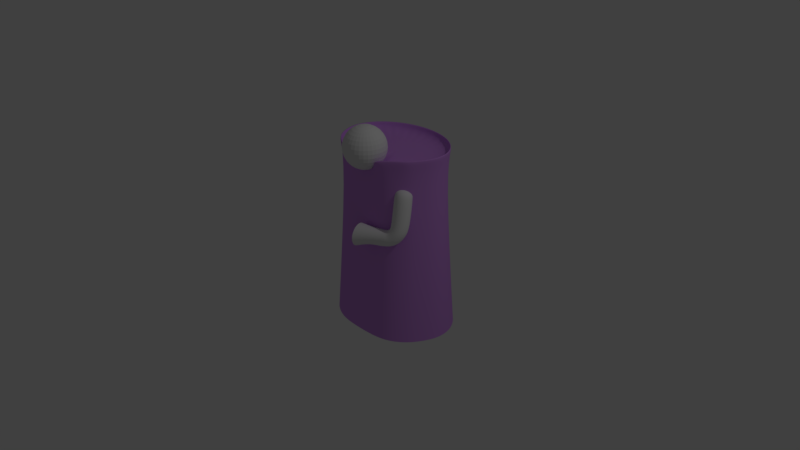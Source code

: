 # Source: Ogracsese.blend  (saved by Blender 2.79.0; exported with 4.5.12 LTS)
import bpy
from mathutils import Matrix  # noqa: F401  (used for matrix-valued properties, if any)

bpy.ops.wm.read_factory_settings(use_empty=True)
scene = bpy.context.scene
scene.name = 'Scene'

# ---- collections
col_collection_1 = bpy.data.collections.new('Collection 1'); scene.collection.children.link(col_collection_1)

# ---- materials (node trees are filled in below, after node groups)
mat_material_001 = bpy.data.materials.new('Material.001')
mat_material_001.alpha_threshold = 0.0
mat_material_001.roughness = 0.5

# ---- material node trees
mat_material_001.use_nodes = True; mat_material_001.node_tree.nodes.clear()
_N = mat_material_001.node_tree.nodes; _L = mat_material_001.node_tree.links
n0 = _N.new('ShaderNodeOutputMaterial'); n0.name = 'Material Output'; n0.location = (300, 300)
n1 = _N.new('ShaderNodeBsdfDiffuse'); n1.name = 'Diffuse BSDF'; n1.location = (10, 300)
n1.inputs[0].default_value = (0.609, 0.2741, 0.8, 1.0)
_L.new(n1.outputs[0], n0.inputs[0])
n0.is_active_output = True

# ---- world
world_world = bpy.data.worlds.new('World'); scene.world = world_world
world_world.color = (0.05088, 0.05088, 0.05088)
world_world.use_sun_shadow = False
world_world.sun_shadow_jitter_overblur = 0.0
world_world.cycles.sampling_method = 'MANUAL'

# ---- cameras
cam_camera = bpy.data.cameras.new('Camera')
cam_camera.clip_end = 100.0
cam_camera.lens = 35.0
cam_camera.sensor_width = 32.0
cam_camera.sensor_height = 18.0
cam_camera.ortho_scale = 7.314
cam_camera.dof.focus_distance = 0.0

# ---- lights
light_lamp = bpy.data.lights.new('Lamp', 'POINT')
light_lamp.transmission_factor = 0.0
light_lamp.cutoff_distance = 30.0
light_lamp.energy = 100.0
light_lamp.shadow_buffer_clip_start = 1.001
light_lamp.shadow_soft_size = 0.1
light_lamp.shadow_maximum_resolution = 0.006
light_lamp.use_absolute_resolution = True

# ---- meshes
me_cylinder_001 = bpy.data.meshes.new('Cylinder.001')
me_cylinder_001.from_pydata([(-2.145, 1.0, -3.378), (-0.8308, 3.026, 0.4509), (-2.145, 0.9808, -3.512), (-0.6041, 2.994, 0.4168), (-2.145, 0.9239, -3.64), (-0.38, 2.927, 0.4037), (-2.145, 0.8315, -3.759), (-0.1673, 2.83, 0.4124), (-2.145, 0.7071, -3.863), (0.02599, 2.705, 0.4423), (-2.145, 0.5556, -3.948), (0.1923, 2.557, 0.4923), (-2.145, 0.3827, -4.011), (0.3253, 2.391, 0.5606), (-2.145, 0.1951, -4.051), (0.4199, 2.215, 0.6444), (-2.145, 7.55e-08, -4.064), (0.4725, 2.035, 0.7406), (-2.145, -0.1951, -4.051), (0.4809, 1.858, 0.8455), (-2.145, -0.3827, -4.011), (0.445, 1.69, 0.9551), (-2.145, -0.5556, -3.948), (0.366, 1.538, 1.065), (-2.145, -0.7071, -3.863), (0.2471, 1.409, 1.171), (-2.145, -0.8315, -3.759), (0.09272, 1.306, 1.27), (-2.145, -0.9239, -3.64), (-0.09112, 1.234, 1.356), (-2.145, -0.9808, -3.512), (-0.2974, 1.196, 1.428), (-2.145, -1.0, -3.378), (-0.5181, 1.193, 1.482), (-2.145, -0.9808, -3.244), (-0.7449, 1.225, 1.516), (-2.145, -0.9239, -3.116), (-0.969, 1.291, 1.529), (-2.145, -0.8315, -2.997), (-1.182, 1.389, 1.52), (-2.145, -0.7071, -2.893), (-1.375, 1.514, 1.49), (-2.145, -0.5556, -2.808), (-1.541, 1.662, 1.44), (-2.145, -0.3827, -2.745), (-1.674, 1.827, 1.372), (-2.145, -0.1951, -2.706), (-1.769, 2.004, 1.288), (-2.145, 9.656e-07, -2.692), (-1.821, 2.184, 1.192), (-2.145, 0.1951, -2.706), (-1.83, 2.361, 1.087), (-2.145, 0.3827, -2.745), (-1.794, 2.529, 0.9776), (-2.145, 0.5556, -2.808), (-1.715, 2.68, 0.8676), (-2.145, 0.7071, -2.893), (-1.596, 2.81, 0.7615), (-2.145, 0.8315, -2.997), (-1.442, 2.913, 0.6632), (-2.145, 0.9239, -3.116), (-1.258, 2.984, 0.5765), (-2.145, 0.9808, -3.244), (-1.052, 3.023, 0.5048), (-0.1074, 1.207, 0.2635), (0.1023, 1.186, 0.2635), (0.304, 1.125, 0.2635), (0.4898, 1.025, 0.2635), (0.6527, 0.8917, 0.2635), (0.7864, 0.7288, 0.2635), (0.8857, 0.543, 0.2635), (0.9469, 0.3413, 0.2635), (0.9675, 0.1316, 0.2635), (0.9469, -0.07805, 0.2635), (0.8857, -0.2797, 0.2635), (0.7864, -0.4655, 0.2635), (0.6527, -0.6284, 0.2635), (0.4898, -0.7621, 0.2635), (0.304, -0.8614, 0.2635), (0.1023, -0.9226, 0.2635), (-0.1074, -0.9432, 0.2635), (-0.3171, -0.9226, 0.2635), (-0.5187, -0.8614, 0.2635), (-0.7046, -0.7621, 0.2635), (-0.8675, -0.6284, 0.2635), (-1.001, -0.4655, 0.2635), (-1.1, -0.2797, 0.2635), (-1.162, -0.07805, 0.2635), (-1.182, 0.1316, 0.2635), (-1.162, 0.3414, 0.2635), (-1.1, 0.543, 0.2635), (-1.001, 0.7288, 0.2635), (-0.8675, 0.8917, 0.2635), (-0.7046, 1.025, 0.2635), (-0.5187, 1.125, 0.2635), (-0.3171, 1.186, 0.2635), (0.2084, 1.048, -2.184), (0.4088, 0.9869, -2.184), (0.5935, 0.8882, -2.184), (0.7554, 0.7554, -2.184), (0.8882, 0.5935, -2.184), (0.9869, 0.4088, -2.184), (1.048, 0.2084, -2.184), (1.068, 6.157e-08, -2.184), (1.048, -0.2084, -2.184), (0.9869, -0.4088, -2.184), (0.8882, -0.5935, -2.184), (0.7554, -0.7554, -2.184), (0.5935, -0.8882, -2.184), (0.4088, -0.9869, -2.184), (0.2084, -1.048, -2.184), (-3.535e-07, -1.068, -2.184), (-0.2084, -1.048, -2.184), (-0.4088, -0.9869, -2.184), (-0.5935, -0.8882, -2.184), (-0.7554, -0.7554, -2.184), (-0.8882, -0.5935, -2.184), (-0.9869, -0.4088, -2.184), (-1.048, -0.2084, -2.184), (-1.068, 1.012e-06, -2.184), (-1.048, 0.2084, -2.184), (-0.9869, 0.4088, -2.184), (-0.8882, 0.5935, -2.184), (-0.7554, 0.7554, -2.184), (-0.5935, 0.8882, -2.184), (-0.4088, 0.9869, -2.184), (-0.2084, 1.048, -2.184), (-5.393e-09, 1.068, -2.184), (-3.563, 0.9887, -3.379), (-3.561, 0.9693, -3.513), (-3.558, 0.9123, -3.641), (-3.555, 0.8198, -3.76), (-3.55, 0.6954, -3.864), (-3.545, 0.5438, -3.949), (-3.539, 0.3709, -4.012), (-3.533, 0.1834, -4.051), (-3.528, -0.01165, -4.064), (-3.522, -0.2066, -4.051), (-3.517, -0.3941, -4.012), (-3.512, -0.5669, -3.948), (-3.509, -0.7182, -3.863), (-3.506, -0.8424, -3.759), (-3.504, -0.9347, -3.64), (-3.503, -0.9914, -3.512), (-3.504, -1.01, -3.378), (-3.506, -0.9911, -3.244), (-3.508, -0.9341, -3.116), (-3.512, -0.8416, -2.997), (-3.517, -0.7172, -2.893), (-3.522, -0.5656, -2.808), (-3.527, -0.3927, -2.745), (-3.533, -0.2052, -2.706), (-3.539, -0.01014, -2.693), (-3.545, 0.1848, -2.706), (-3.55, 0.3723, -2.745), (-3.554, 0.5451, -2.809), (-3.558, 0.6964, -2.894), (-3.561, 0.8206, -2.998), (-3.563, 0.9129, -3.117), (-3.563, 0.9696, -3.245), (-0.6535, 1.059, -3.269), (-0.528, 0.9977, -3.367), (-0.4124, 0.8976, -3.458), (-0.311, 0.7629, -3.538), (-0.2279, 0.5988, -3.603), (-0.166, 0.4116, -3.652), (-0.128, 0.2084, -3.682), (-0.1151, -0.00289, -3.692), (-0.128, -0.2142, -3.682), (-0.166, -0.4173, -3.652), (-0.2279, -0.6046, -3.603), (-0.311, -0.7687, -3.538), (-0.4124, -0.9034, -3.458), (-0.528, -1.003, -3.367), (-0.6535, -1.065, -3.269), (-0.784, -1.086, -3.166), (-0.9145, -1.065, -3.063), (-1.04, -1.003, -2.965), (-1.156, -0.9034, -2.874), (-1.257, -0.7687, -2.794), (-1.34, -0.6046, -2.729), (-1.402, -0.4173, -2.68), (-1.44, -0.2142, -2.651), (-1.453, -0.002889, -2.64), (-1.44, 0.2084, -2.651), (-1.402, 0.4116, -2.68), (-1.34, 0.5988, -2.729), (-1.257, 0.7629, -2.794), (-1.156, 0.8976, -2.874), (-1.04, 0.9977, -2.965), (-0.9145, 1.059, -3.063), (-0.784, 1.08, -3.166), (-0.2531, 1.128, -2.705), (-0.07101, 1.106, -2.754), (0.1041, 1.042, -2.802), (0.2655, 0.9379, -2.846), (0.407, 0.7976, -2.885), (0.5231, 0.6267, -2.917), (0.6094, 0.4317, -2.94), (0.6625, 0.2201, -2.955), (0.6805, 4.058e-08, -2.96), (0.6625, -0.2201, -2.955), (0.6094, -0.4317, -2.94), (0.5231, -0.6267, -2.917), (0.407, -0.7976, -2.885), (0.2655, -0.9379, -2.846), (0.1041, -1.042, -2.802), (-0.07101, -1.106, -2.754), (-0.2531, -1.128, -2.705), (-0.4353, -1.106, -2.655), (-0.6104, -1.042, -2.607), (-0.7718, -0.9379, -2.563), (-0.9133, -0.7976, -2.525), (-1.029, -0.6267, -2.493), (-1.116, -0.4317, -2.469), (-1.169, -0.2201, -2.455), (-1.187, 1.045e-06, -2.45), (-1.169, 0.2201, -2.455), (-1.116, 0.4317, -2.469), (-1.029, 0.6267, -2.493), (-0.9133, 0.7976, -2.525), (-0.7718, 0.9379, -2.563), (-0.6104, 1.042, -2.607), (-0.4353, 1.106, -2.655), (-1.415, 1.031, -3.461), (-1.352, 0.9671, -3.579), (-1.294, 0.8646, -3.687), (-1.243, 0.7278, -3.782), (-1.202, 0.5619, -3.859), (-1.172, 0.3734, -3.916), (-1.155, 0.1695, -3.95), (-1.149, -0.04195, -3.96), (-1.157, -0.2529, -3.946), (-1.178, -0.4551, -3.908), (-1.211, -0.641, -3.848), (-1.254, -0.8032, -3.768), (-1.306, -0.9357, -3.671), (-1.366, -1.033, -3.561), (-1.43, -1.092, -3.442), (-1.496, -1.11, -3.319), (-1.562, -1.086, -3.196), (-1.625, -1.022, -3.078), (-1.683, -0.9196, -2.97), (-1.734, -0.7828, -2.875), (-1.775, -0.617, -2.798), (-1.805, -0.4285, -2.742), (-1.823, -0.2246, -2.707), (-1.828, -0.01307, -2.697), (-1.82, 0.1979, -2.711), (-1.799, 0.4001, -2.749), (-1.766, 0.586, -2.809), (-1.723, 0.7482, -2.889), (-1.671, 0.8807, -2.986), (-1.611, 0.9782, -3.096), (-1.547, 1.037, -3.215), (-1.481, 1.055, -3.338), (-4.98, 1.424, -3.537), (-4.991, 1.399, -3.724), (-5.01, 1.321, -3.904), (-5.034, 1.195, -4.07), (-5.064, 1.024, -4.215), (-5.099, 0.8153, -4.335), (-5.136, 0.5767, -4.424), (-5.175, 0.3174, -4.479), (-5.214, 0.0475, -4.497), (-5.252, -0.2228, -4.479), (-5.287, -0.4829, -4.425), (-5.317, -0.7231, -4.337), (-5.342, -0.9339, -4.218), (-5.361, -1.107, -4.073), (-5.373, -1.237, -3.908), (-5.377, -1.317, -3.728), (-5.373, -1.345, -3.541), (-5.362, -1.32, -3.354), (-5.344, -1.243, -3.174), (-5.319, -1.117, -3.008), (-5.289, -0.9456, -2.863), (-5.255, -0.7369, -2.743), (-5.217, -0.4983, -2.654), (-5.178, -0.239, -2.599), (-5.139, 0.03091, -2.581), (-5.101, 0.3012, -2.599), (-5.067, 0.5614, -2.653), (-5.036, 0.8015, -2.741), (-5.011, 1.012, -2.86), (-4.992, 1.186, -3.005), (-4.981, 1.315, -3.17), (-4.977, 1.395, -3.35), (-0.2623, 1.364, 0.4484), (-0.05473, 1.341, 0.4379), (0.1467, 1.28, 0.4339), (0.3342, 1.185, 0.4366), (0.5007, 1.059, 0.4458), (0.6396, 0.9058, 0.4612), (0.7456, 0.7326, 0.4823), (0.8148, 0.5455, 0.5081), (0.8443, 0.3519, 0.5377), (0.8332, 0.1591, 0.57), (0.7817, -0.02544, 0.6038), (0.692, -0.1946, 0.6376), (0.5674, -0.342, 0.6703), (0.4127, -0.4618, 0.7006), (0.2339, -0.5495, 0.7273), (0.03784, -0.6018, 0.7493), (-0.1679, -0.6165, 0.7659), (-0.3755, -0.5932, 0.7764), (-0.577, -0.5327, 0.7804), (-0.7645, -0.4374, 0.7778), (-0.9309, -0.3109, 0.7685), (-1.07, -0.1581, 0.7531), (-1.176, 0.01513, 0.7321), (-1.245, 0.2022, 0.7062), (-1.275, 0.3958, 0.6766), (-1.263, 0.5886, 0.6443), (-1.212, 0.7731, 0.6105), (-1.122, 0.9423, 0.5767), (-0.9977, 1.09, 0.544), (-0.843, 1.21, 0.5137), (-0.6642, 1.297, 0.487), (-0.4681, 1.349, 0.465)], [], [(288, 1, 3, 289), (289, 3, 5, 290), (290, 5, 7, 291), (291, 7, 9, 292), (292, 9, 11, 293), (293, 11, 13, 294), (294, 13, 15, 295), (295, 15, 17, 296), (296, 17, 19, 297), (297, 19, 21, 298), (298, 21, 23, 299), (299, 23, 25, 300), (300, 25, 27, 301), (301, 27, 29, 302), (302, 29, 31, 303), (303, 31, 33, 304), (304, 33, 35, 305), (305, 35, 37, 306), (306, 37, 39, 307), (307, 39, 41, 308), (308, 41, 43, 309), (309, 43, 45, 310), (310, 45, 47, 311), (311, 47, 49, 312), (312, 49, 51, 313), (313, 51, 53, 314), (314, 53, 55, 315), (315, 55, 57, 316), (316, 57, 59, 317), (317, 59, 61, 318), (3, 1, 63, 61, 59, 57, 55, 53, 51, 49, 47, 45, 43, 41, 39, 37, 35, 33, 31, 29, 27, 25, 23, 21, 19, 17, 15, 13, 11, 9, 7, 5), (318, 61, 63, 319), (319, 63, 1, 288), (4, 6, 131, 130), (126, 95, 64, 127), (125, 94, 95, 126), (124, 93, 94, 125), (123, 92, 93, 124), (122, 91, 92, 123), (121, 90, 91, 122), (120, 89, 90, 121), (119, 88, 89, 120), (118, 87, 88, 119), (117, 86, 87, 118), (116, 85, 86, 117), (115, 84, 85, 116), (114, 83, 84, 115), (113, 82, 83, 114), (112, 81, 82, 113), (111, 80, 81, 112), (110, 79, 80, 111), (109, 78, 79, 110), (108, 77, 78, 109), (107, 76, 77, 108), (106, 75, 76, 107), (105, 74, 75, 106), (104, 73, 74, 105), (103, 72, 73, 104), (102, 71, 72, 103), (101, 70, 71, 102), (100, 69, 70, 101), (99, 68, 69, 100), (98, 67, 68, 99), (97, 66, 67, 98), (96, 65, 66, 97), (127, 64, 65, 96), (192, 127, 96, 193), (193, 96, 97, 194), (194, 97, 98, 195), (195, 98, 99, 196), (196, 99, 100, 197), (197, 100, 101, 198), (198, 101, 102, 199), (199, 102, 103, 200), (200, 103, 104, 201), (201, 104, 105, 202), (202, 105, 106, 203), (203, 106, 107, 204), (204, 107, 108, 205), (205, 108, 109, 206), (206, 109, 110, 207), (207, 110, 111, 208), (208, 111, 112, 209), (209, 112, 113, 210), (210, 113, 114, 211), (211, 114, 115, 212), (212, 115, 116, 213), (213, 116, 117, 214), (214, 117, 118, 215), (215, 118, 119, 216), (216, 119, 120, 217), (217, 120, 121, 218), (218, 121, 122, 219), (219, 122, 123, 220), (220, 123, 124, 221), (221, 124, 125, 222), (222, 125, 126, 223), (223, 126, 127, 192), (22, 24, 140, 139), (40, 42, 149, 148), (58, 60, 158, 157), (14, 16, 136, 135), (32, 34, 145, 144), (50, 52, 154, 153), (6, 8, 132, 131), (24, 26, 141, 140), (42, 44, 150, 149), (60, 62, 159, 158), (16, 18, 137, 136), (34, 36, 146, 145), (52, 54, 155, 154), (8, 10, 133, 132), (26, 28, 142, 141), (44, 46, 151, 150), (0, 2, 129, 128), (62, 0, 128, 159), (18, 20, 138, 137), (36, 38, 147, 146), (54, 56, 156, 155), (10, 12, 134, 133), (28, 30, 143, 142), (46, 48, 152, 151), (2, 4, 130, 129), (20, 22, 139, 138), (38, 40, 148, 147), (56, 58, 157, 156), (12, 14, 135, 134), (30, 32, 144, 143), (48, 50, 153, 152), (254, 190, 191, 255), (253, 189, 190, 254), (252, 188, 189, 253), (251, 187, 188, 252), (250, 186, 187, 251), (249, 185, 186, 250), (248, 184, 185, 249), (247, 183, 184, 248), (246, 182, 183, 247), (245, 181, 182, 246), (244, 180, 181, 245), (243, 179, 180, 244), (242, 178, 179, 243), (241, 177, 178, 242), (240, 176, 177, 241), (239, 175, 176, 240), (238, 174, 175, 239), (237, 173, 174, 238), (236, 172, 173, 237), (235, 171, 172, 236), (234, 170, 171, 235), (233, 169, 170, 234), (232, 168, 169, 233), (231, 167, 168, 232), (230, 166, 167, 231), (229, 165, 166, 230), (228, 164, 165, 229), (227, 163, 164, 228), (226, 162, 163, 227), (225, 161, 162, 226), (224, 160, 161, 225), (255, 191, 160, 224), (190, 223, 192, 191), (189, 222, 223, 190), (188, 221, 222, 189), (187, 220, 221, 188), (186, 219, 220, 187), (185, 218, 219, 186), (184, 217, 218, 185), (183, 216, 217, 184), (182, 215, 216, 183), (181, 214, 215, 182), (180, 213, 214, 181), (179, 212, 213, 180), (178, 211, 212, 179), (177, 210, 211, 178), (176, 209, 210, 177), (175, 208, 209, 176), (174, 207, 208, 175), (173, 206, 207, 174), (172, 205, 206, 173), (171, 204, 205, 172), (170, 203, 204, 171), (169, 202, 203, 170), (168, 201, 202, 169), (167, 200, 201, 168), (166, 199, 200, 167), (165, 198, 199, 166), (164, 197, 198, 165), (163, 196, 197, 164), (162, 195, 196, 163), (161, 194, 195, 162), (160, 193, 194, 161), (191, 192, 193, 160), (0, 255, 224, 2), (2, 224, 225, 4), (4, 225, 226, 6), (6, 226, 227, 8), (8, 227, 228, 10), (10, 228, 229, 12), (12, 229, 230, 14), (14, 230, 231, 16), (16, 231, 232, 18), (18, 232, 233, 20), (20, 233, 234, 22), (22, 234, 235, 24), (24, 235, 236, 26), (26, 236, 237, 28), (28, 237, 238, 30), (30, 238, 239, 32), (32, 239, 240, 34), (34, 240, 241, 36), (36, 241, 242, 38), (38, 242, 243, 40), (40, 243, 244, 42), (42, 244, 245, 44), (44, 245, 246, 46), (46, 246, 247, 48), (48, 247, 248, 50), (50, 248, 249, 52), (52, 249, 250, 54), (54, 250, 251, 56), (56, 251, 252, 58), (58, 252, 253, 60), (60, 253, 254, 62), (62, 254, 255, 0), (128, 129, 257, 256), (155, 156, 284, 283), (142, 143, 271, 270), (129, 130, 258, 257), (156, 157, 285, 284), (143, 144, 272, 271), (130, 131, 259, 258), (157, 158, 286, 285), (144, 145, 273, 272), (131, 132, 260, 259), (158, 159, 287, 286), (145, 146, 274, 273), (132, 133, 261, 260), (159, 128, 256, 287), (146, 147, 275, 274), (133, 134, 262, 261), (147, 148, 276, 275), (134, 135, 263, 262), (148, 149, 277, 276), (135, 136, 264, 263), (149, 150, 278, 277), (136, 137, 265, 264), (150, 151, 279, 278), (137, 138, 266, 265), (151, 152, 280, 279), (138, 139, 267, 266), (152, 153, 281, 280), (139, 140, 268, 267), (153, 154, 282, 281), (140, 141, 269, 268), (154, 155, 283, 282), (141, 142, 270, 269), (95, 319, 288, 64), (94, 318, 319, 95), (93, 317, 318, 94), (92, 316, 317, 93), (91, 315, 316, 92), (90, 314, 315, 91), (89, 313, 314, 90), (88, 312, 313, 89), (87, 311, 312, 88), (86, 310, 311, 87), (85, 309, 310, 86), (84, 308, 309, 85), (83, 307, 308, 84), (82, 306, 307, 83), (81, 305, 306, 82), (80, 304, 305, 81), (79, 303, 304, 80), (78, 302, 303, 79), (77, 301, 302, 78), (76, 300, 301, 77), (75, 299, 300, 76), (74, 298, 299, 75), (73, 297, 298, 74), (72, 296, 297, 73), (71, 295, 296, 72), (70, 294, 295, 71), (69, 293, 294, 70), (68, 292, 293, 69), (67, 291, 292, 68), (66, 290, 291, 67), (65, 289, 290, 66), (64, 288, 289, 65)])
me_cylinder_001.polygons.foreach_set('use_smooth', [True] * 289)
me_cylinder_001.use_remesh_preserve_volume = False
me_cylinder_001.use_remesh_preserve_attributes = False
me_cylinder_001.use_mirror_vertex_groups = False
me_cylinder_001.update()
me_sphere = bpy.data.meshes.new('Sphere')
me_sphere.from_pydata([(0.0, 0.1951, 0.9808), (0.0, 0.3827, 0.9239), (0.0, 0.5556, 0.8315), (0.0, 0.7071, 0.7071), (0.0, 0.8315, 0.5556), (0.0, 0.9239, 0.3827), (0.0, 0.9808, 0.1951), (0.0, 1.0, 7.55e-08), (0.0, 0.9808, -0.1951), (0.0, 0.5556, -0.8315), (0.03806, 0.1913, 0.9808), (0.07466, 0.3753, 0.9239), (0.1084, 0.5449, 0.8315), (0.1379, 0.6935, 0.7071), (0.1622, 0.8155, 0.5556), (0.1802, 0.9061, 0.3827), (0.1913, 0.9619, 0.1951), (0.1951, 0.9808, 7.55e-08), (0.1913, 0.9619, -0.1951), (0.1802, 0.9061, -0.3827), (0.1622, 0.8155, -0.5556), (0.1379, 0.6935, -0.7071), (0.1084, 0.5449, -0.8315), (0.07466, 0.3753, -0.9239), (0.03806, 0.1913, -0.9808), (0.07466, 0.1802, 0.9808), (0.1464, 0.3536, 0.9239), (0.2126, 0.5133, 0.8315), (0.2706, 0.6533, 0.7071), (0.3182, 0.7682, 0.5556), (0.3536, 0.8536, 0.3827), (0.3753, 0.9061, 0.1951), (0.3827, 0.9239, 7.55e-08), (0.3753, 0.9061, -0.1951), (0.3536, 0.8536, -0.3827), (0.3182, 0.7682, -0.5556), (0.2706, 0.6533, -0.7071), (0.2126, 0.5133, -0.8315), (0.1464, 0.3536, -0.9239), (0.07466, 0.1802, -0.9808), (0.1084, 0.1622, 0.9808), (0.2126, 0.3182, 0.9239), (0.3087, 0.4619, 0.8315), (0.3928, 0.5879, 0.7071), (0.4619, 0.6913, 0.5556), (0.5133, 0.7682, 0.3827), (0.5449, 0.8155, 0.1951), (0.5556, 0.8315, 7.55e-08), (0.5449, 0.8155, -0.1951), (0.5133, 0.7682, -0.3827), (0.4619, 0.6913, -0.5556), (0.3928, 0.5879, -0.7071), (0.3087, 0.4619, -0.8315), (0.2126, 0.3182, -0.9239), (0.1084, 0.1622, -0.9808), (0.1379, 0.1379, 0.9808), (0.2706, 0.2706, 0.9239), (0.3928, 0.3928, 0.8315), (0.5, 0.5, 0.7071), (0.5879, 0.5879, 0.5556), (0.6533, 0.6533, 0.3827), (0.6935, 0.6935, 0.1951), (0.7071, 0.7071, 7.55e-08), (0.6935, 0.6935, -0.1951), (0.6533, 0.6533, -0.3827), (0.5879, 0.5879, -0.5556), (0.5, 0.5, -0.7071), (0.3928, 0.3928, -0.8315), (0.2706, 0.2706, -0.9239), (0.1379, 0.1379, -0.9808), (0.1622, 0.1084, 0.9808), (0.3182, 0.2126, 0.9239), (0.4619, 0.3087, 0.8315), (0.5879, 0.3928, 0.7071), (0.6913, 0.4619, 0.5556), (0.7682, 0.5133, 0.3827), (0.8155, 0.5449, 0.1951), (0.8315, 0.5556, 7.55e-08), (0.8155, 0.5449, -0.1951), (0.7682, 0.5133, -0.3827), (0.6913, 0.4619, -0.5556), (0.5879, 0.3928, -0.7071), (0.4619, 0.3087, -0.8315), (0.3182, 0.2126, -0.9239), (0.1622, 0.1084, -0.9808), (0.1802, 0.07466, 0.9808), (0.3536, 0.1464, 0.9239), (0.5133, 0.2126, 0.8315), (0.6533, 0.2706, 0.7071), (0.7682, 0.3182, 0.5556), (0.8536, 0.3536, 0.3827), (0.9061, 0.3753, 0.1951), (0.9239, 0.3827, 7.55e-08), (0.9061, 0.3753, -0.1951), (0.8536, 0.3536, -0.3827), (0.7682, 0.3182, -0.5556), (0.6533, 0.2706, -0.7071), (0.5133, 0.2126, -0.8315), (0.3536, 0.1464, -0.9239), (0.1802, 0.07466, -0.9808), (0.1913, 0.03806, 0.9808), (0.3753, 0.07466, 0.9239), (0.5449, 0.1084, 0.8315), (0.6935, 0.1379, 0.7071), (0.8155, 0.1622, 0.5556), (0.9061, 0.1802, 0.3827), (0.9619, 0.1913, 0.1951), (0.9808, 0.1951, 7.55e-08), (0.9619, 0.1913, -0.1951), (0.9061, 0.1802, -0.3827), (0.8155, 0.1622, -0.5556), (0.6935, 0.1379, -0.7071), (0.5449, 0.1084, -0.8315), (0.3753, 0.07466, -0.9239), (0.1913, 0.03806, -0.9808), (0.1951, -3.266e-07, 0.9808), (0.3827, -3.192e-07, 0.9239), (0.5556, -3.117e-07, 0.8315), (0.7071, -3.192e-07, 0.7071), (0.8315, -3.341e-07, 0.5556), (0.9239, -2.745e-07, 0.3827), (0.9808, -3.937e-07, 0.1951), (1.0, -3.788e-07, 7.55e-08), (0.9808, -3.937e-07, -0.1951), (0.9239, -2.298e-07, -0.3827), (0.8315, -3.341e-07, -0.5556), (0.7071, -3.192e-07, -0.7071), (0.5556, -3.415e-07, -0.8315), (0.3827, -3.043e-07, -0.9239), (0.1951, -3.08e-07, -0.9808), (0.1913, -0.03806, 0.9808), (0.3753, -0.07466, 0.9239), (0.5449, -0.1084, 0.8315), (0.6935, -0.138, 0.7071), (0.8155, -0.1622, 0.5556), (0.9061, -0.1802, 0.3827), (0.9619, -0.1913, 0.1951), (0.9808, -0.1951, 7.55e-08), (0.9619, -0.1913, -0.1951), (0.9061, -0.1802, -0.3827), (0.8155, -0.1622, -0.5556), (0.6935, -0.138, -0.7071), (0.5449, -0.1084, -0.8315), (0.3753, -0.07466, -0.9239), (0.1913, -0.03806, -0.9808), (0.1802, -0.07466, 0.9808), (0.3536, -0.1464, 0.9239), (0.5133, -0.2126, 0.8315), (0.6533, -0.2706, 0.7071), (0.7682, -0.3182, 0.5556), (0.8536, -0.3536, 0.3827), (0.9061, -0.3753, 0.1951), (0.9239, -0.3827, 7.55e-08), (0.9061, -0.3753, -0.1951), (0.8536, -0.3536, -0.3827), (0.7682, -0.3182, -0.5556), (0.6533, -0.2706, -0.7071), (0.5133, -0.2126, -0.8315), (0.3536, -0.1464, -0.9239), (0.1802, -0.07466, -0.9808), (0.1622, -0.1084, 0.9808), (0.3182, -0.2126, 0.9239), (0.4619, -0.3087, 0.8315), (0.5879, -0.3928, 0.7071), (0.6913, -0.4619, 0.5556), (0.7682, -0.5133, 0.3827), (0.8155, -0.5449, 0.1951), (0.8315, -0.5556, 7.55e-08), (0.8155, -0.5449, -0.1951), (0.7682, -0.5133, -0.3827), (0.6913, -0.4619, -0.5556), (0.5879, -0.3928, -0.7071), (0.4619, -0.3087, -0.8315), (0.3182, -0.2126, -0.9239), (0.1622, -0.1084, -0.9808), (0.1379, -0.138, 0.9808), (0.2706, -0.2706, 0.9239), (0.3928, -0.3928, 0.8315), (0.5, -0.5, 0.7071), (0.5879, -0.5879, 0.5556), (0.6533, -0.6533, 0.3827), (0.6935, -0.6935, 0.1951), (0.7071, -0.7071, 7.55e-08), (0.6935, -0.6935, -0.1951), (0.6533, -0.6533, -0.3827), (0.5879, -0.5879, -0.5556), (0.5, -0.5, -0.7071), (0.3928, -0.3928, -0.8315), (0.2706, -0.2706, -0.9239), (0.1379, -0.138, -0.9808), (0.1084, -0.1622, 0.9808), (0.2126, -0.3182, 0.9239), (0.3087, -0.4619, 0.8315), (0.3928, -0.5879, 0.7071), (0.4619, -0.6913, 0.5556), (0.5133, -0.7682, 0.3827), (0.5449, -0.8155, 0.1951), (0.5556, -0.8315, 7.55e-08), (0.5449, -0.8155, -0.1951), (0.5133, -0.7682, -0.3827), (0.4619, -0.6913, -0.5556), (0.3928, -0.5879, -0.7071), (0.3087, -0.4619, -0.8315), (0.2126, -0.3182, -0.9239), (0.1084, -0.1622, -0.9808), (0.0, -3.258e-07, -1.0), (0.07466, -0.1802, 0.9808), (0.1464, -0.3536, 0.9239), (0.2126, -0.5133, 0.8315), (0.2706, -0.6533, 0.7071), (0.3182, -0.7682, 0.5556), (0.3536, -0.8536, 0.3827), (0.3753, -0.9061, 0.1951), (0.3827, -0.9239, 7.55e-08), (0.3753, -0.9061, -0.1951), (0.3536, -0.8536, -0.3827), (0.3182, -0.7682, -0.5556), (0.2706, -0.6533, -0.7071), (0.2126, -0.5133, -0.8315), (0.1464, -0.3536, -0.9239), (0.07466, -0.1802, -0.9808), (0.03806, -0.1913, 0.9808), (0.07466, -0.3753, 0.9239), (0.1084, -0.5449, 0.8315), (0.1379, -0.6935, 0.7071), (0.1622, -0.8155, 0.5556), (0.1802, -0.9061, 0.3827), (0.1913, -0.9619, 0.1951), (0.1951, -0.9808, 7.55e-08), (0.1913, -0.9619, -0.1951), (0.1802, -0.9061, -0.3827), (0.1622, -0.8155, -0.5556), (0.1379, -0.6935, -0.7071), (0.1084, -0.5449, -0.8315), (0.07466, -0.3753, -0.9239), (0.03806, -0.1913, -0.9808), (-7.212e-09, -0.1951, 0.9808), (4.122e-08, -0.3827, 0.9239), (2.632e-08, -0.5556, 0.8315), (-2.584e-08, -0.7071, 0.7071), (-8.544e-08, -0.8315, 0.5556), (6.357e-08, -0.9239, 0.3827), (-8.544e-08, -0.9808, 0.1951), (-1.003e-07, -1.0, 7.55e-08), (-8.544e-08, -0.9808, -0.1951), (6.357e-08, -0.9239, -0.3827), (-8.544e-08, -0.8315, -0.5556), (-2.584e-08, -0.7071, -0.7071), (-1.094e-08, -0.5556, -0.8315), (3.964e-09, -0.3827, -0.9239), (3.964e-09, -0.1951, -0.9808), (-0.03806, -0.1913, 0.9808), (-0.07466, -0.3753, 0.9239), (-0.1084, -0.5449, 0.8315), (-0.1379, -0.6935, 0.7071), (-0.1622, -0.8155, 0.5556), (-0.1802, -0.9061, 0.3827), (-0.1913, -0.9619, 0.1951), (-0.1951, -0.9808, 7.55e-08), (-0.1913, -0.9619, -0.1951), (-0.1802, -0.9061, -0.3827), (-0.1622, -0.8155, -0.5556), (-0.1379, -0.6935, -0.7071), (-0.1084, -0.5449, -0.8315), (-0.07466, -0.3753, -0.9239), (-0.03806, -0.1913, -0.9808), (-0.07466, -0.1802, 0.9808), (-0.1464, -0.3536, 0.9239), (-0.2126, -0.5133, 0.8315), (-0.2706, -0.6533, 0.7071), (-0.3182, -0.7682, 0.5556), (-0.3536, -0.8536, 0.3827), (-0.3753, -0.9061, 0.1951), (-0.3827, -0.9239, 7.55e-08), (-0.3753, -0.9061, -0.1951), (-0.3536, -0.8536, -0.3827), (-0.3182, -0.7682, -0.5556), (-0.2706, -0.6533, -0.7071), (-0.2126, -0.5133, -0.8315), (-0.1464, -0.3536, -0.9239), (-0.07466, -0.1802, -0.9808), (-0.1084, -0.1622, 0.9808), (-0.2126, -0.3182, 0.9239), (-0.3087, -0.4619, 0.8315), (-0.3928, -0.5879, 0.7071), (-0.4619, -0.6913, 0.5556), (-0.5133, -0.7682, 0.3827), (-0.5449, -0.8155, 0.1951), (-0.5556, -0.8315, 7.55e-08), (-0.5449, -0.8155, -0.1951), (-0.5133, -0.7682, -0.3827), (-0.4619, -0.6913, -0.5556), (-0.3928, -0.5879, -0.7071), (-0.3087, -0.4619, -0.8315), (-0.2126, -0.3182, -0.9239), (-0.1084, -0.1622, -0.9808), (-2.304e-07, -5.562e-07, 1.0), (-0.1379, -0.138, 0.9808), (-0.2706, -0.2706, 0.9239), (-0.3928, -0.3928, 0.8315), (-0.5, -0.5, 0.7071), (-0.5879, -0.5879, 0.5556), (-0.6533, -0.6533, 0.3827), (-0.6935, -0.6935, 0.1951), (-0.7071, -0.7071, 7.55e-08), (-0.6935, -0.6935, -0.1951), (-0.6533, -0.6533, -0.3827), (-0.5879, -0.5879, -0.5556), (-0.5, -0.5, -0.7071), (-0.3928, -0.3928, -0.8315), (-0.2706, -0.2706, -0.9239), (-0.1379, -0.1379, -0.9808), (-0.1622, -0.1084, 0.9808), (-0.3182, -0.2126, 0.9239), (-0.4619, -0.3087, 0.8315), (-0.5879, -0.3928, 0.7071), (-0.6913, -0.4619, 0.5556), (-0.7682, -0.5133, 0.3827), (-0.8155, -0.5449, 0.1951), (-0.8315, -0.5556, 7.55e-08), (-0.8155, -0.5449, -0.1951), (-0.7682, -0.5133, -0.3827), (-0.6913, -0.4619, -0.5556), (-0.5879, -0.3928, -0.7071), (-0.4619, -0.3087, -0.8315), (-0.3182, -0.2126, -0.9239), (-0.1622, -0.1084, -0.9808), (-0.1802, -0.07466, 0.9808), (-0.3536, -0.1464, 0.9239), (-0.5133, -0.2126, 0.8315), (-0.6533, -0.2706, 0.7071), (-0.7682, -0.3182, 0.5556), (-0.8536, -0.3536, 0.3827), (-0.9061, -0.3753, 0.1951), (-0.9239, -0.3827, 7.55e-08), (-0.9061, -0.3753, -0.1951), (-0.8536, -0.3536, -0.3827), (-0.7682, -0.3182, -0.5556), (-0.6533, -0.2706, -0.7071), (-0.5133, -0.2126, -0.8315), (-0.3536, -0.1464, -0.9239), (-0.1802, -0.07466, -0.9808), (-0.1913, -0.03806, 0.9808), (-0.3753, -0.07466, 0.9239), (-0.5449, -0.1084, 0.8315), (-0.6935, -0.1379, 0.7071), (-0.8155, -0.1622, 0.5556), (-0.9061, -0.1802, 0.3827), (-0.9619, -0.1913, 0.1951), (-0.9808, -0.1951, 7.55e-08), (-0.9619, -0.1913, -0.1951), (-0.9061, -0.1802, -0.3827), (-0.8155, -0.1622, -0.5556), (-0.6935, -0.1379, -0.7071), (-0.5449, -0.1084, -0.8315), (-0.3753, -0.07466, -0.9239), (-0.1913, -0.03806, -0.9808), (-0.1951, -3.117e-07, 0.9808), (-0.3827, -2.819e-07, 0.9239), (-0.5556, -2.819e-07, 0.8315), (-0.7071, -1.851e-07, 0.7071), (-0.8315, -1.404e-07, 0.5556), (-0.9239, -3.192e-07, 0.3827), (-0.9808, -9.567e-08, 0.1951), (-1.0, -1.404e-07, 7.55e-08), (-0.9808, -9.567e-08, -0.1951), (-0.9239, -3.192e-07, -0.3827), (-0.8315, -1.404e-07, -0.5556), (-0.7071, -1.851e-07, -0.7071), (-0.5556, -2.596e-07, -0.8315), (-0.3827, -2.521e-07, -0.9239), (-0.1951, -3.155e-07, -0.9808), (-0.1913, 0.03806, 0.9808), (-0.3753, 0.07466, 0.9239), (-0.5449, 0.1084, 0.8315), (-0.6935, 0.1379, 0.7071), (-0.8155, 0.1622, 0.5556), (-0.9061, 0.1802, 0.3827), (-0.9619, 0.1913, 0.1951), (-0.9808, 0.1951, 7.55e-08), (-0.9619, 0.1913, -0.1951), (-0.9061, 0.1802, -0.3827), (-0.8155, 0.1622, -0.5556), (-0.6935, 0.1379, -0.7071), (-0.5449, 0.1084, -0.8315), (-0.3753, 0.07466, -0.9239), (-0.1913, 0.03806, -0.9808), (-0.1802, 0.07466, 0.9808), (-0.3536, 0.1464, 0.9239), (-0.5133, 0.2126, 0.8315), (-0.6533, 0.2706, 0.7071), (-0.7682, 0.3182, 0.5556), (-0.8536, 0.3536, 0.3827), (-0.9061, 0.3753, 0.1951), (-0.9239, 0.3827, 7.55e-08), (-0.9061, 0.3753, -0.1951), (-0.8536, 0.3536, -0.3827), (-0.7682, 0.3182, -0.5556), (-0.6533, 0.2706, -0.7071), (-0.5133, 0.2126, -0.8315), (-0.3536, 0.1464, -0.9239), (-0.1802, 0.07466, -0.9808), (-0.1622, 0.1084, 0.9808), (-0.3182, 0.2126, 0.9239), (-0.4619, 0.3087, 0.8315), (-0.5879, 0.3928, 0.7071), (-0.6913, 0.4619, 0.5556), (-0.7682, 0.5133, 0.3827), (-0.8155, 0.5449, 0.1951), (-0.8315, 0.5556, 7.55e-08), (-0.8155, 0.5449, -0.1951), (-0.7682, 0.5133, -0.3827), (-0.6913, 0.4619, -0.5556), (-0.5879, 0.3928, -0.7071), (-0.4619, 0.3087, -0.8315), (-0.3182, 0.2126, -0.9239), (-0.1622, 0.1084, -0.9808), (-0.1379, 0.1379, 0.9808), (-0.2706, 0.2706, 0.9239), (-0.3928, 0.3928, 0.8315), (-0.5, 0.5, 0.7071), (-0.5879, 0.5879, 0.5556), (-0.6533, 0.6533, 0.3827), (-0.6935, 0.6935, 0.1951), (-0.7071, 0.7071, 7.55e-08), (-0.6935, 0.6935, -0.1951), (-0.6533, 0.6533, -0.3827), (-0.5879, 0.5879, -0.5556), (-0.5, 0.5, -0.7071), (-0.3928, 0.3928, -0.8315), (-0.2706, 0.2706, -0.9239), (-0.1379, 0.1379, -0.9808), (-0.1084, 0.1622, 0.9808), (-0.2126, 0.3182, 0.9239), (-0.3087, 0.4619, 0.8315), (-0.3928, 0.5879, 0.7071), (-0.4619, 0.6913, 0.5556), (-0.5133, 0.7682, 0.3827), (-0.5449, 0.8155, 0.1951), (-0.5556, 0.8315, 7.55e-08), (-0.5449, 0.8155, -0.1951), (-0.5133, 0.7682, -0.3827), (-0.4619, 0.6913, -0.5556), (-0.3928, 0.5879, -0.7071), (-0.3087, 0.4619, -0.8315), (-0.2126, 0.3182, -0.9239), (-0.1084, 0.1622, -0.9808), (-0.07466, 0.1802, 0.9808), (-0.1464, 0.3536, 0.9239), (-0.2126, 0.5133, 0.8315), (-0.2706, 0.6533, 0.7071), (-0.3182, 0.7682, 0.5556), (-0.3536, 0.8536, 0.3827), (-0.3753, 0.9061, 0.1951), (-0.3827, 0.9239, 7.55e-08), (-0.3753, 0.9061, -0.1951), (-0.3536, 0.8536, -0.3827), (-0.3182, 0.7682, -0.5556), (-0.2706, 0.6533, -0.7071), (-0.2126, 0.5133, -0.8315), (-0.1464, 0.3536, -0.9239), (-0.07466, 0.1802, -0.9808), (-0.03806, 0.1913, 0.9808), (-0.07466, 0.3753, 0.9239), (-0.1084, 0.5449, 0.8315), (-0.1379, 0.6935, 0.7071), (-0.1622, 0.8155, 0.5556), (-0.1802, 0.9061, 0.3827), (-0.1913, 0.9619, 0.1951), (-0.1951, 0.9808, 7.55e-08), (-0.1913, 0.9619, -0.1951), (-0.1802, 0.9061, -0.3827), (-0.1622, 0.8155, -0.5556), (-0.1379, 0.6935, -0.7071), (-0.1084, 0.5449, -0.8315), (-0.07466, 0.3753, -0.9239), (-0.03806, 0.1913, -0.9808), (6.357e-08, 0.9239, -0.3827), (2.722e-07, 0.8315, -0.5556), (1.53e-07, 0.7071, -0.7071), (7.847e-08, 0.3827, -0.9239), (1.514e-08, 0.1951, -0.9808)], [], [(478, 477, 19, 20), (3, 2, 12, 13), (479, 478, 20, 21), (4, 3, 13, 14), (9, 479, 21, 22), (5, 4, 14, 15), (480, 9, 22, 23), (6, 5, 15, 16), (481, 480, 23, 24), (7, 6, 16, 17), (0, 296, 10), (205, 481, 24), (8, 7, 17, 18), (1, 0, 10, 11), (477, 8, 18, 19), (2, 1, 11, 12), (11, 10, 25, 26), (19, 18, 33, 34), (12, 11, 26, 27), (20, 19, 34, 35), (13, 12, 27, 28), (21, 20, 35, 36), (14, 13, 28, 29), (22, 21, 36, 37), (15, 14, 29, 30), (23, 22, 37, 38), (16, 15, 30, 31), (24, 23, 38, 39), (17, 16, 31, 32), (10, 296, 25), (205, 24, 39), (18, 17, 32, 33), (30, 29, 44, 45), (38, 37, 52, 53), (31, 30, 45, 46), (39, 38, 53, 54), (32, 31, 46, 47), (25, 296, 40), (205, 39, 54), (33, 32, 47, 48), (26, 25, 40, 41), (34, 33, 48, 49), (27, 26, 41, 42), (35, 34, 49, 50), (28, 27, 42, 43), (36, 35, 50, 51), (29, 28, 43, 44), (37, 36, 51, 52), (49, 48, 63, 64), (42, 41, 56, 57), (50, 49, 64, 65), (43, 42, 57, 58), (51, 50, 65, 66), (44, 43, 58, 59), (52, 51, 66, 67), (45, 44, 59, 60), (53, 52, 67, 68), (46, 45, 60, 61), (54, 53, 68, 69), (47, 46, 61, 62), (40, 296, 55), (205, 54, 69), (48, 47, 62, 63), (41, 40, 55, 56), (68, 67, 82, 83), (61, 60, 75, 76), (69, 68, 83, 84), (62, 61, 76, 77), (55, 296, 70), (205, 69, 84), (63, 62, 77, 78), (56, 55, 70, 71), (64, 63, 78, 79), (57, 56, 71, 72), (65, 64, 79, 80), (58, 57, 72, 73), (66, 65, 80, 81), (59, 58, 73, 74), (67, 66, 81, 82), (60, 59, 74, 75), (80, 79, 94, 95), (73, 72, 87, 88), (81, 80, 95, 96), (74, 73, 88, 89), (82, 81, 96, 97), (75, 74, 89, 90), (83, 82, 97, 98), (76, 75, 90, 91), (84, 83, 98, 99), (77, 76, 91, 92), (70, 296, 85), (205, 84, 99), (78, 77, 92, 93), (71, 70, 85, 86), (79, 78, 93, 94), (72, 71, 86, 87), (99, 98, 113, 114), (92, 91, 106, 107), (85, 296, 100), (205, 99, 114), (93, 92, 107, 108), (86, 85, 100, 101), (94, 93, 108, 109), (87, 86, 101, 102), (95, 94, 109, 110), (88, 87, 102, 103), (96, 95, 110, 111), (89, 88, 103, 104), (97, 96, 111, 112), (90, 89, 104, 105), (98, 97, 112, 113), (91, 90, 105, 106), (103, 102, 117, 118), (111, 110, 125, 126), (104, 103, 118, 119), (112, 111, 126, 127), (105, 104, 119, 120), (113, 112, 127, 128), (106, 105, 120, 121), (114, 113, 128, 129), (107, 106, 121, 122), (100, 296, 115), (205, 114, 129), (108, 107, 122, 123), (101, 100, 115, 116), (109, 108, 123, 124), (102, 101, 116, 117), (110, 109, 124, 125), (122, 121, 136, 137), (115, 296, 130), (205, 129, 144), (123, 122, 137, 138), (116, 115, 130, 131), (124, 123, 138, 139), (117, 116, 131, 132), (125, 124, 139, 140), (118, 117, 132, 133), (126, 125, 140, 141), (119, 118, 133, 134), (127, 126, 141, 142), (120, 119, 134, 135), (128, 127, 142, 143), (121, 120, 135, 136), (129, 128, 143, 144), (141, 140, 155, 156), (134, 133, 148, 149), (142, 141, 156, 157), (135, 134, 149, 150), (143, 142, 157, 158), (136, 135, 150, 151), (144, 143, 158, 159), (137, 136, 151, 152), (130, 296, 145), (205, 144, 159), (138, 137, 152, 153), (131, 130, 145, 146), (139, 138, 153, 154), (132, 131, 146, 147), (140, 139, 154, 155), (133, 132, 147, 148), (145, 296, 160), (205, 159, 174), (153, 152, 167, 168), (146, 145, 160, 161), (154, 153, 168, 169), (147, 146, 161, 162), (155, 154, 169, 170), (148, 147, 162, 163), (156, 155, 170, 171), (149, 148, 163, 164), (157, 156, 171, 172), (150, 149, 164, 165), (158, 157, 172, 173), (151, 150, 165, 166), (159, 158, 173, 174), (152, 151, 166, 167), (164, 163, 178, 179), (172, 171, 186, 187), (165, 164, 179, 180), (173, 172, 187, 188), (166, 165, 180, 181), (174, 173, 188, 189), (167, 166, 181, 182), (160, 296, 175), (205, 174, 189), (168, 167, 182, 183), (161, 160, 175, 176), (169, 168, 183, 184), (162, 161, 176, 177), (170, 169, 184, 185), (163, 162, 177, 178), (171, 170, 185, 186), (183, 182, 197, 198), (176, 175, 190, 191), (184, 183, 198, 199), (177, 176, 191, 192), (185, 184, 199, 200), (178, 177, 192, 193), (186, 185, 200, 201), (179, 178, 193, 194), (187, 186, 201, 202), (180, 179, 194, 195), (188, 187, 202, 203), (181, 180, 195, 196), (189, 188, 203, 204), (182, 181, 196, 197), (175, 296, 190), (205, 189, 204), (202, 201, 217, 218), (195, 194, 210, 211), (203, 202, 218, 219), (196, 195, 211, 212), (204, 203, 219, 220), (197, 196, 212, 213), (190, 296, 206), (205, 204, 220), (198, 197, 213, 214), (191, 190, 206, 207), (199, 198, 214, 215), (192, 191, 207, 208), (200, 199, 215, 216), (193, 192, 208, 209), (201, 200, 216, 217), (194, 193, 209, 210), (215, 214, 229, 230), (208, 207, 222, 223), (216, 215, 230, 231), (209, 208, 223, 224), (217, 216, 231, 232), (210, 209, 224, 225), (218, 217, 232, 233), (211, 210, 225, 226), (219, 218, 233, 234), (212, 211, 226, 227), (220, 219, 234, 235), (213, 212, 227, 228), (206, 296, 221), (205, 220, 235), (214, 213, 228, 229), (207, 206, 221, 222), (234, 233, 248, 249), (227, 226, 241, 242), (235, 234, 249, 250), (228, 227, 242, 243), (221, 296, 236), (205, 235, 250), (229, 228, 243, 244), (222, 221, 236, 237), (230, 229, 244, 245), (223, 222, 237, 238), (231, 230, 245, 246), (224, 223, 238, 239), (232, 231, 246, 247), (225, 224, 239, 240), (233, 232, 247, 248), (226, 225, 240, 241), (238, 237, 252, 253), (246, 245, 260, 261), (239, 238, 253, 254), (247, 246, 261, 262), (240, 239, 254, 255), (248, 247, 262, 263), (241, 240, 255, 256), (249, 248, 263, 264), (242, 241, 256, 257), (250, 249, 264, 265), (243, 242, 257, 258), (236, 296, 251), (205, 250, 265), (244, 243, 258, 259), (237, 236, 251, 252), (245, 244, 259, 260), (257, 256, 271, 272), (265, 264, 279, 280), (258, 257, 272, 273), (251, 296, 266), (205, 265, 280), (259, 258, 273, 274), (252, 251, 266, 267), (260, 259, 274, 275), (253, 252, 267, 268), (261, 260, 275, 276), (254, 253, 268, 269), (262, 261, 276, 277), (255, 254, 269, 270), (263, 262, 277, 278), (256, 255, 270, 271), (264, 263, 278, 279), (276, 275, 290, 291), (269, 268, 283, 284), (277, 276, 291, 292), (270, 269, 284, 285), (278, 277, 292, 293), (271, 270, 285, 286), (279, 278, 293, 294), (272, 271, 286, 287), (280, 279, 294, 295), (273, 272, 287, 288), (266, 296, 281), (205, 280, 295), (274, 273, 288, 289), (267, 266, 281, 282), (275, 274, 289, 290), (268, 267, 282, 283), (295, 294, 310, 311), (288, 287, 303, 304), (281, 296, 297), (205, 295, 311), (289, 288, 304, 305), (282, 281, 297, 298), (290, 289, 305, 306), (283, 282, 298, 299), (291, 290, 306, 307), (284, 283, 299, 300), (292, 291, 307, 308), (285, 284, 300, 301), (293, 292, 308, 309), (286, 285, 301, 302), (294, 293, 309, 310), (287, 286, 302, 303), (300, 299, 314, 315), (308, 307, 322, 323), (301, 300, 315, 316), (309, 308, 323, 324), (302, 301, 316, 317), (310, 309, 324, 325), (303, 302, 317, 318), (311, 310, 325, 326), (304, 303, 318, 319), (297, 296, 312), (205, 311, 326), (305, 304, 319, 320), (298, 297, 312, 313), (306, 305, 320, 321), (299, 298, 313, 314), (307, 306, 321, 322), (319, 318, 333, 334), (312, 296, 327), (205, 326, 341), (320, 319, 334, 335), (313, 312, 327, 328), (321, 320, 335, 336), (314, 313, 328, 329), (322, 321, 336, 337), (315, 314, 329, 330), (323, 322, 337, 338), (316, 315, 330, 331), (324, 323, 338, 339), (317, 316, 331, 332), (325, 324, 339, 340), (318, 317, 332, 333), (326, 325, 340, 341), (338, 337, 352, 353), (331, 330, 345, 346), (339, 338, 353, 354), (332, 331, 346, 347), (340, 339, 354, 355), (333, 332, 347, 348), (341, 340, 355, 356), (334, 333, 348, 349), (327, 296, 342), (205, 341, 356), (335, 334, 349, 350), (328, 327, 342, 343), (336, 335, 350, 351), (329, 328, 343, 344), (337, 336, 351, 352), (330, 329, 344, 345), (205, 356, 371), (350, 349, 364, 365), (343, 342, 357, 358), (351, 350, 365, 366), (344, 343, 358, 359), (352, 351, 366, 367), (345, 344, 359, 360), (353, 352, 367, 368), (346, 345, 360, 361), (354, 353, 368, 369), (347, 346, 361, 362), (355, 354, 369, 370), (348, 347, 362, 363), (356, 355, 370, 371), (349, 348, 363, 364), (342, 296, 357), (369, 368, 383, 384), (362, 361, 376, 377), (370, 369, 384, 385), (363, 362, 377, 378), (371, 370, 385, 386), (364, 363, 378, 379), (357, 296, 372), (205, 371, 386), (365, 364, 379, 380), (358, 357, 372, 373), (366, 365, 380, 381), (359, 358, 373, 374), (367, 366, 381, 382), (360, 359, 374, 375), (368, 367, 382, 383), (361, 360, 375, 376), (373, 372, 387, 388), (381, 380, 395, 396), (374, 373, 388, 389), (382, 381, 396, 397), (375, 374, 389, 390), (383, 382, 397, 398), (376, 375, 390, 391), (384, 383, 398, 399), (377, 376, 391, 392), (385, 384, 399, 400), (378, 377, 392, 393), (386, 385, 400, 401), (379, 378, 393, 394), (372, 296, 387), (205, 386, 401), (380, 379, 394, 395), (392, 391, 406, 407), (400, 399, 414, 415), (393, 392, 407, 408), (401, 400, 415, 416), (394, 393, 408, 409), (387, 296, 402), (205, 401, 416), (395, 394, 409, 410), (388, 387, 402, 403), (396, 395, 410, 411), (389, 388, 403, 404), (397, 396, 411, 412), (390, 389, 404, 405), (398, 397, 412, 413), (391, 390, 405, 406), (399, 398, 413, 414), (411, 410, 425, 426), (404, 403, 418, 419), (412, 411, 426, 427), (405, 404, 419, 420), (413, 412, 427, 428), (406, 405, 420, 421), (414, 413, 428, 429), (407, 406, 421, 422), (415, 414, 429, 430), (408, 407, 422, 423), (416, 415, 430, 431), (409, 408, 423, 424), (402, 296, 417), (205, 416, 431), (410, 409, 424, 425), (403, 402, 417, 418), (430, 429, 444, 445), (423, 422, 437, 438), (431, 430, 445, 446), (424, 423, 438, 439), (417, 296, 432), (205, 431, 446), (425, 424, 439, 440), (418, 417, 432, 433), (426, 425, 440, 441), (419, 418, 433, 434), (427, 426, 441, 442), (420, 419, 434, 435), (428, 427, 442, 443), (421, 420, 435, 436), (429, 428, 443, 444), (422, 421, 436, 437), (434, 433, 448, 449), (442, 441, 456, 457), (435, 434, 449, 450), (443, 442, 457, 458), (436, 435, 450, 451), (444, 443, 458, 459), (437, 436, 451, 452), (445, 444, 459, 460), (438, 437, 452, 453), (446, 445, 460, 461), (439, 438, 453, 454), (432, 296, 447), (205, 446, 461), (440, 439, 454, 455), (433, 432, 447, 448), (441, 440, 455, 456), (453, 452, 467, 468), (461, 460, 475, 476), (454, 453, 468, 469), (447, 296, 462), (205, 461, 476), (455, 454, 469, 470), (448, 447, 462, 463), (456, 455, 470, 471), (449, 448, 463, 464), (457, 456, 471, 472), (450, 449, 464, 465), (458, 457, 472, 473), (451, 450, 465, 466), (459, 458, 473, 474), (452, 451, 466, 467), (460, 459, 474, 475), (472, 471, 477, 478), (465, 464, 2, 3), (473, 472, 478, 479), (466, 465, 3, 4), (474, 473, 479, 9), (467, 466, 4, 5), (475, 474, 9, 480), (468, 467, 5, 6), (476, 475, 480, 481), (469, 468, 6, 7), (462, 296, 0), (205, 476, 481), (470, 469, 7, 8), (463, 462, 0, 1), (471, 470, 8, 477), (464, 463, 1, 2)])
me_sphere.use_remesh_preserve_volume = False
me_sphere.use_remesh_preserve_attributes = False
me_sphere.use_mirror_vertex_groups = False
me_sphere.update()
me_cylinder = bpy.data.meshes.new('Cylinder')
me_cylinder.from_pydata([(0.0, 1.0, -1.0), (0.000262, 0.9031, 1.0), (0.1951, 0.9808, -1.0), (0.1764, 0.8857, 1.0), (0.3827, 0.9239, -1.0), (0.3459, 0.8344, 1.0), (0.5556, 0.8315, -1.0), (0.7071, 0.7071, -1.0), (0.8315, 0.5556, -1.0), (0.7512, 0.5017, 1.0), (0.9239, 0.3827, -1.0), (0.9808, 0.1951, -1.0), (0.886, 0.1762, 1.0), (1.0, 7.55e-08, -1.0), (0.9808, -0.1951, -1.0), (0.9239, -0.3827, -1.0), (0.7565, -0.7071, -1.0), (0.6425, -0.8315, -1.0), (0.5805, -0.7509, 1.0), (0.5073, -0.9239, -1.0), (0.3281, -0.9808, -1.0), (-3.258e-07, -1.0, -1.0), (0.01078, -0.8391, 0.7416), (-0.2979, -0.9808, -1.0), (-0.4681, -0.9239, -1.0), (-0.6171, -0.8315, -1.0), (-0.557, -0.7509, 1.0), (-0.7473, -0.7071, -1.0), (-0.849, -0.5556, -1.0), (-0.7664, -0.5017, 1.0), (-0.9239, -0.3827, -1.0), (-0.8341, -0.3456, 1.0), (-0.9808, -0.1951, -1.0), (-1.0, 9.656e-07, -1.0), (-0.9028, 8.996e-07, 1.0), (-0.9808, 0.1951, -1.0), (-0.8855, 0.1762, 1.0), (-0.9239, 0.3827, -1.0), (-0.8341, 0.3456, 1.0), (-0.8315, 0.5556, -1.0), (-0.7071, 0.7071, -1.0), (-0.6383, 0.6386, 1.0), (-0.5556, 0.8315, -1.0), (-0.3827, 0.9239, -1.0), (-0.3453, 0.8344, 1.0), (-0.1951, 0.9808, -1.0), (0.8399, -0.5764, -1.0), (-0.004531, 0.8148, 0.7038), (0.1538, 0.7992, 0.7038), (0.306, 0.7531, 0.7038), (0.4463, 0.6781, 0.7038), (0.5692, 0.5772, 0.7038), (0.6702, 0.4542, 0.7038), (0.7451, 0.3139, 0.7038), (0.7913, 0.1617, 0.7038), (0.8069, 0.003379, 0.7038), (0.7913, -0.1549, 0.7038), (0.7451, -0.3071, 0.7038), (0.6093, -0.5704, 0.7038), (0.5168, -0.6713, 0.7038), (0.4071, -0.7463, 0.7038), (0.2617, -0.7925, 0.7038), (-0.004531, -0.8081, 0.7038), (-0.2463, -0.7925, 0.7038), (-0.3843, -0.7463, 0.7038), (-0.5053, -0.6713, 0.7038), (-0.6109, -0.5704, 0.7038), (-0.6934, -0.4474, 0.7038), (-0.7542, -0.3071, 0.7038), (-0.8004, -0.1549, 0.7038), (-0.816, 0.00338, 0.7038), (-0.8004, 0.1617, 0.7038), (-0.7542, 0.3139, 0.7038), (-0.6792, 0.4542, 0.7038), (-0.5783, 0.5772, 0.7038), (-0.4553, 0.6781, 0.7038), (-0.3151, 0.7531, 0.7038), (-0.1628, 0.7992, 0.7038), (0.502, 0.7509, 1.0), (0.6388, 0.6386, 1.0), (0.8346, 0.3456, 1.0), (0.9034, 9.58e-08, 1.0), (0.886, -0.1762, 1.0), (0.8346, -0.3456, 1.0), (0.7596, -0.5226, 1.0), (0.6834, -0.6386, 1.0), (0.4584, -0.8883, 1.0), (0.3632, -1.052, 0.9826), (-0.1234, -0.8391, 0.7679), (-0.3347, -0.9793, 0.9702), (-0.4224, -0.8741, 1.0), (-0.6746, -0.6386, 1.0), (-0.8855, -0.1762, 1.0), (-0.7506, 0.5017, 1.0), (-0.5015, 0.7509, 1.0), (-0.1759, 0.8857, 1.0), (0.1691, 0.8481, 1.0), (0.0003658, 0.8647, 1.0), (0.3313, 0.7989, 1.0), (0.4808, 0.719, 1.0), (0.6118, 0.6114, 1.0), (0.7193, 0.4804, 1.0), (0.7993, 0.3309, 1.0), (0.8485, 0.1687, 1.0), (0.8651, 1.035e-07, 1.0), (0.8485, -0.1687, 1.0), (0.7993, -0.3309, 1.0), (0.7193, -0.4804, 1.0), (0.6545, -0.6114, 1.0), (0.556, -0.719, 1.0), (0.4391, -0.8528, 1.0), (0.3414, -1.015, 1.0), (-0.2984, -0.9417, 1.0), (-0.4044, -0.8386, 1.0), (-0.5333, -0.719, 1.0), (-0.6458, -0.6114, 1.0), (-0.7337, -0.4804, 1.0), (-0.7985, -0.3309, 1.0), (-0.8477, -0.1687, 1.0), (-0.8643, 8.732e-07, 1.0), (-0.8477, 0.1687, 1.0), (-0.7985, 0.3309, 1.0), (-0.7186, 0.4804, 1.0), (-0.6111, 0.6114, 1.0), (-0.48, 0.719, 1.0), (-0.3305, 0.7989, 1.0), (-0.1683, 0.8481, 1.0), (0.1654, 0.8296, 0.8659), (0.0004169, 0.8458, 0.8659), (0.3241, 0.7815, 0.8659), (0.4703, 0.7033, 0.8659), (0.5985, 0.5981, 0.8659), (0.7037, 0.4699, 0.8659), (0.7819, 0.3237, 0.8659), (0.83, 0.165, 0.8659), (0.8463, 1.075e-07, 0.8659), (0.83, -0.165, 0.8659), (0.7819, -0.3237, 0.8659), (0.7037, -0.4699, 0.8659), (0.6403, -0.5981, 0.8659), (0.5439, -0.7033, 0.8659), (0.4295, -0.7815, 0.8659), (0.2779, -0.8296, 0.8659), (0.0004166, -0.8458, 0.7861), (-0.2516, -0.8296, 0.8659), (-0.3955, -0.7815, 0.8659), (-0.5216, -0.7033, 0.8659), (-0.6316, -0.5981, 0.8659), (-0.7177, -0.4699, 0.8659), (-0.781, -0.3237, 0.8659), (-0.8292, -0.165, 0.8659), (-0.8454, 8.604e-07, 0.8659), (-0.8292, 0.165, 0.8659), (-0.781, 0.3237, 0.8659), (-0.7029, 0.4699, 0.8659), (-0.5977, 0.5981, 0.8659), (-0.4695, 0.7033, 0.8659), (-0.3233, 0.7815, 0.8659), (-0.1646, 0.8296, 0.8659), (-0.2576, -0.8391, 0.8519), (0.2791, -0.8391, 0.8519), (0.145, -0.8391, 0.7682), (0.6856, -0.4596, 0.7038)], [], [(47, 1, 3, 48), (48, 3, 5, 49), (49, 5, 78, 50), (50, 78, 79, 51), (51, 79, 9, 52), (52, 9, 80, 53), (53, 80, 12, 54), (54, 12, 81, 55), (55, 81, 82, 56), (56, 82, 83, 57), (58, 85, 18, 59), (59, 18, 86, 60), (160, 61, 60, 86, 87), (159, 89, 90, 64, 63), (64, 90, 26, 65), (65, 26, 91, 66), (66, 91, 29, 67), (67, 29, 31, 68), (68, 31, 92, 69), (69, 92, 34, 70), (70, 34, 36, 71), (71, 36, 38, 72), (72, 38, 93, 73), (73, 93, 41, 74), (74, 41, 94, 75), (75, 94, 44, 76), (76, 44, 95, 77), (77, 95, 1, 47), (58, 16, 46, 162), (45, 77, 47, 0), (43, 76, 77, 45), (42, 75, 76, 43), (40, 74, 75, 42), (39, 73, 74, 40), (37, 72, 73, 39), (35, 71, 72, 37), (33, 70, 71, 35), (32, 69, 70, 33), (30, 68, 69, 32), (28, 67, 68, 30), (27, 66, 67, 28), (25, 65, 66, 27), (24, 64, 65, 25), (23, 63, 64, 24), (21, 62, 63, 23), (20, 61, 62, 21), (19, 60, 61, 20), (17, 59, 60, 19), (16, 58, 59, 17), (14, 56, 57, 15), (13, 55, 56, 14), (11, 54, 55, 13), (10, 53, 54, 11), (8, 52, 53, 10), (7, 51, 52, 8), (6, 50, 51, 7), (4, 49, 50, 6), (2, 48, 49, 4), (0, 47, 48, 2), (162, 84, 85, 58), (57, 162, 46, 15), (91, 26, 114, 115), (84, 162, 57, 83), (118, 117, 149, 150), (12, 80, 102, 103), (29, 91, 115, 116), (81, 12, 103, 104), (31, 29, 116, 117), (82, 81, 104, 105), (92, 31, 117, 118), (83, 82, 105, 106), (34, 92, 118, 119), (84, 83, 106, 107), (36, 34, 119, 120), (85, 84, 107, 108), (38, 36, 120, 121), (18, 85, 108, 109), (93, 38, 121, 122), (86, 18, 109, 110), (3, 1, 97, 96), (41, 93, 122, 123), (87, 86, 110, 111), (5, 3, 96, 98), (94, 41, 123, 124), (78, 5, 98, 99), (44, 94, 124, 125), (79, 78, 99, 100), (95, 44, 125, 126), (90, 89, 112, 113), (9, 79, 100, 101), (1, 95, 126, 97), (26, 90, 113, 114), (80, 9, 101, 102), (127, 128, 158, 157, 156, 155, 154, 153, 152, 151, 150, 149, 148, 147, 146, 145, 144, 143, 142, 141, 140, 139, 138, 137, 136, 135, 134, 133, 132, 131, 130, 129), (106, 105, 136, 137), (119, 118, 150, 151), (107, 106, 137, 138), (120, 119, 151, 152), (108, 107, 138, 139), (121, 120, 152, 153), (109, 108, 139, 140), (122, 121, 153, 154), (110, 109, 140, 141), (96, 97, 128, 127), (123, 122, 154, 155), (111, 110, 141, 142), (98, 96, 127, 129), (124, 123, 155, 156), (99, 98, 129, 130), (125, 124, 156, 157), (100, 99, 130, 131), (126, 125, 157, 158), (113, 112, 144, 145), (101, 100, 131, 132), (97, 126, 158, 128), (114, 113, 145, 146), (102, 101, 132, 133), (115, 114, 146, 147), (103, 102, 133, 134), (116, 115, 147, 148), (104, 103, 134, 135), (117, 116, 148, 149), (105, 104, 135, 136), (160, 161, 22, 88, 159, 63, 62, 61), (143, 144, 159, 88, 22, 161, 160, 142), (89, 159, 144, 112), (87, 111, 142, 160)])
me_cylinder.polygons.foreach_set('use_smooth', [True] * 127)
me_cylinder.materials.append(mat_material_001)
me_cylinder.use_remesh_preserve_volume = False
me_cylinder.use_remesh_preserve_attributes = False
me_cylinder.use_mirror_vertex_groups = False
me_cylinder.update()

# ---- objects
ob_cylinder_001 = bpy.data.objects.new('Cylinder.001', me_cylinder_001)
ob_sphere = bpy.data.objects.new('Sphere', me_sphere)
ob_lamp = bpy.data.objects.new('Lamp', light_lamp)
ob_camera = bpy.data.objects.new('Camera', cam_camera)
ob_cylinder = bpy.data.objects.new('Cylinder', me_cylinder)

# ---- transforms, parenting, visibility, modifiers, constraints
ob_cylinder_001.location = (0.4468, -0.3174, 1.252)
ob_cylinder_001.rotation_euler = (-0.2024, 0.03034, 0.3948)
ob_cylinder_001.scale = (0.08261, 0.08261, 0.1205)
ob_cylinder_001.lineart.crease_threshold = 0.0
_m = ob_cylinder_001.modifiers.new('Subsurf', 'SUBSURF')
_m.uv_smooth = 'PRESERVE_CORNERS'
_m.quality = 2
_m.show_only_control_edges = False
ob_sphere.location = (0.01921, -0.4172, 1.701)
ob_sphere.scale = (0.2181, 0.2181, 0.2181)
ob_sphere.lineart.crease_threshold = 0.0
ob_lamp.location = (4.076, 1.005, 5.904)
ob_lamp.rotation_euler = (0.6503, 0.05522, 1.866)
ob_lamp.lock_rotations_4d = False
ob_lamp.empty_display_type = 'ARROWS'
ob_lamp.color = (0.0, 0.0, 0.0, 0.0)
ob_lamp.lineart.crease_threshold = 0.0
ob_camera.location = (5.873, -5.479, 4.724)
ob_camera.rotation_euler = (1.109, 0.0, 0.8149)
ob_camera.lock_rotations_4d = False
ob_camera.empty_display_type = 'ARROWS'
ob_camera.color = (0.0, 0.0, 0.0, 0.0)
ob_camera.display_type = 'WIRE'
ob_camera.lineart.crease_threshold = 0.0
ob_cylinder.location = (0.0, 0.0, 0.688)
ob_cylinder.scale = (0.6877, 0.5218, 0.9754)
ob_cylinder.lineart.crease_threshold = 0.0
_m = ob_cylinder.modifiers.new('Cloth', 'CLOTH')
_m.show_render = False
_m = ob_cylinder.modifiers.new('Subsurf', 'SUBSURF')
_m.uv_smooth = 'PRESERVE_CORNERS'
_m.quality = 2
_m.show_only_control_edges = False

# ---- collection membership
col_collection_1.objects.link(ob_cylinder_001)
col_collection_1.objects.link(ob_sphere)
col_collection_1.objects.link(ob_lamp)
col_collection_1.objects.link(ob_camera)
col_collection_1.objects.link(ob_cylinder)

# ---- scene / render settings (as saved in the file)
scene.camera = ob_camera
scene.frame_start = 1; scene.frame_end = 250; scene.frame_set(0)
scene.render.engine = 'CYCLES'
scene.render.dither_intensity = 0.0
scene.cycles.use_denoising = False
scene.cycles.samples = 64
scene.cycles.sampling_pattern = 'TABULATED_SOBOL'
scene.cycles.use_adaptive_sampling = False
scene.cycles.use_light_tree = False
scene.cycles.blur_glossy = 0.0
scene.cycles.sample_clamp_indirect = 0.0
scene.view_settings.view_transform = 'Standard'
bpy.context.view_layer.update()

